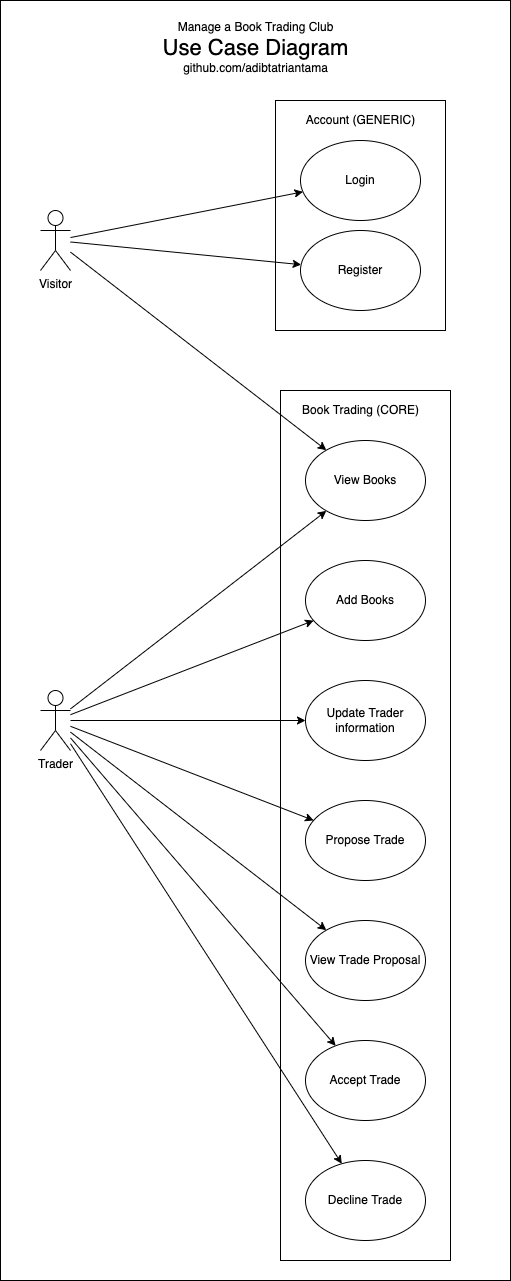

The diagram above was exported from draw.io. Its source (the exported page's mxGraphModel, read from the mxfile embedded in the PNG):
<mxGraphModel dx="1353" dy="1008" grid="1" gridSize="10" guides="1" tooltips="1" connect="1" arrows="1" fold="1" page="1" pageScale="1" pageWidth="850" pageHeight="1100" math="0" shadow="0">
  <root>
    <mxCell id="0" />
    <mxCell id="1" parent="0" />
    <mxCell id="7CkwjfvZM9UcGOH-BjTv-10" value="" style="whiteSpace=wrap;html=1;" vertex="1" parent="1">
      <mxGeometry x="130" y="20" width="510" height="1280" as="geometry" />
    </mxCell>
    <mxCell id="7CkwjfvZM9UcGOH-BjTv-7" value="" style="rounded=0;whiteSpace=wrap;html=1;" vertex="1" parent="1">
      <mxGeometry x="410" y="410" width="170" height="870" as="geometry" />
    </mxCell>
    <mxCell id="7CkwjfvZM9UcGOH-BjTv-6" value="" style="rounded=0;whiteSpace=wrap;html=1;" vertex="1" parent="1">
      <mxGeometry x="405" y="120" width="170" height="230" as="geometry" />
    </mxCell>
    <mxCell id="KFyderzq_zIhZ3nQHtGz-12" style="rounded=0;orthogonalLoop=1;jettySize=auto;html=1;" parent="1" source="KFyderzq_zIhZ3nQHtGz-1" target="KFyderzq_zIhZ3nQHtGz-2" edge="1">
      <mxGeometry relative="1" as="geometry" />
    </mxCell>
    <mxCell id="KFyderzq_zIhZ3nQHtGz-13" style="edgeStyle=none;rounded=0;orthogonalLoop=1;jettySize=auto;html=1;" parent="1" source="KFyderzq_zIhZ3nQHtGz-1" target="KFyderzq_zIhZ3nQHtGz-4" edge="1">
      <mxGeometry relative="1" as="geometry" />
    </mxCell>
    <mxCell id="KFyderzq_zIhZ3nQHtGz-14" style="edgeStyle=none;rounded=0;orthogonalLoop=1;jettySize=auto;html=1;" parent="1" source="KFyderzq_zIhZ3nQHtGz-1" target="KFyderzq_zIhZ3nQHtGz-5" edge="1">
      <mxGeometry relative="1" as="geometry" />
    </mxCell>
    <mxCell id="KFyderzq_zIhZ3nQHtGz-15" style="edgeStyle=none;rounded=0;orthogonalLoop=1;jettySize=auto;html=1;" parent="1" source="KFyderzq_zIhZ3nQHtGz-1" target="KFyderzq_zIhZ3nQHtGz-6" edge="1">
      <mxGeometry relative="1" as="geometry" />
    </mxCell>
    <mxCell id="KFyderzq_zIhZ3nQHtGz-16" style="edgeStyle=none;rounded=0;orthogonalLoop=1;jettySize=auto;html=1;" parent="1" source="KFyderzq_zIhZ3nQHtGz-1" target="KFyderzq_zIhZ3nQHtGz-11" edge="1">
      <mxGeometry relative="1" as="geometry" />
    </mxCell>
    <mxCell id="KFyderzq_zIhZ3nQHtGz-17" style="edgeStyle=none;rounded=0;orthogonalLoop=1;jettySize=auto;html=1;" parent="1" source="KFyderzq_zIhZ3nQHtGz-1" target="KFyderzq_zIhZ3nQHtGz-7" edge="1">
      <mxGeometry relative="1" as="geometry" />
    </mxCell>
    <mxCell id="KFyderzq_zIhZ3nQHtGz-19" style="edgeStyle=none;rounded=0;orthogonalLoop=1;jettySize=auto;html=1;" parent="1" source="KFyderzq_zIhZ3nQHtGz-1" target="KFyderzq_zIhZ3nQHtGz-8" edge="1">
      <mxGeometry relative="1" as="geometry" />
    </mxCell>
    <mxCell id="KFyderzq_zIhZ3nQHtGz-1" value="Trader" style="shape=umlActor;verticalLabelPosition=bottom;verticalAlign=top;html=1;" parent="1" vertex="1">
      <mxGeometry x="170" y="710" width="30" height="60" as="geometry" />
    </mxCell>
    <mxCell id="KFyderzq_zIhZ3nQHtGz-2" value="View Books" style="ellipse;whiteSpace=wrap;html=1;" parent="1" vertex="1">
      <mxGeometry x="435" y="460" width="120" height="80" as="geometry" />
    </mxCell>
    <mxCell id="KFyderzq_zIhZ3nQHtGz-4" value="Add Books" style="ellipse;whiteSpace=wrap;html=1;" parent="1" vertex="1">
      <mxGeometry x="435" y="580" width="120" height="80" as="geometry" />
    </mxCell>
    <mxCell id="KFyderzq_zIhZ3nQHtGz-5" value="Update Trader information" style="ellipse;whiteSpace=wrap;html=1;" parent="1" vertex="1">
      <mxGeometry x="435" y="700" width="120" height="80" as="geometry" />
    </mxCell>
    <mxCell id="KFyderzq_zIhZ3nQHtGz-6" value="Propose Trade" style="ellipse;whiteSpace=wrap;html=1;" parent="1" vertex="1">
      <mxGeometry x="435" y="820" width="120" height="80" as="geometry" />
    </mxCell>
    <mxCell id="KFyderzq_zIhZ3nQHtGz-7" value="Accept Trade" style="ellipse;whiteSpace=wrap;html=1;" parent="1" vertex="1">
      <mxGeometry x="435" y="1060" width="120" height="80" as="geometry" />
    </mxCell>
    <mxCell id="KFyderzq_zIhZ3nQHtGz-8" value="Decline Trade" style="ellipse;whiteSpace=wrap;html=1;" parent="1" vertex="1">
      <mxGeometry x="435" y="1180" width="120" height="80" as="geometry" />
    </mxCell>
    <mxCell id="KFyderzq_zIhZ3nQHtGz-11" value="View Trade Proposal" style="ellipse;whiteSpace=wrap;html=1;" parent="1" vertex="1">
      <mxGeometry x="435" y="940" width="120" height="80" as="geometry" />
    </mxCell>
    <mxCell id="7CkwjfvZM9UcGOH-BjTv-3" style="rounded=0;orthogonalLoop=1;jettySize=auto;html=1;" edge="1" parent="1" source="KFyderzq_zIhZ3nQHtGz-20" target="7CkwjfvZM9UcGOH-BjTv-1">
      <mxGeometry relative="1" as="geometry" />
    </mxCell>
    <mxCell id="7CkwjfvZM9UcGOH-BjTv-4" style="edgeStyle=none;rounded=0;orthogonalLoop=1;jettySize=auto;html=1;" edge="1" parent="1" source="KFyderzq_zIhZ3nQHtGz-20" target="7CkwjfvZM9UcGOH-BjTv-2">
      <mxGeometry relative="1" as="geometry" />
    </mxCell>
    <mxCell id="7CkwjfvZM9UcGOH-BjTv-5" style="edgeStyle=none;rounded=0;orthogonalLoop=1;jettySize=auto;html=1;" edge="1" parent="1" source="KFyderzq_zIhZ3nQHtGz-20" target="KFyderzq_zIhZ3nQHtGz-2">
      <mxGeometry relative="1" as="geometry" />
    </mxCell>
    <mxCell id="KFyderzq_zIhZ3nQHtGz-20" value="Visitor" style="shape=umlActor;verticalLabelPosition=bottom;verticalAlign=top;html=1;" parent="1" vertex="1">
      <mxGeometry x="170" y="230" width="30" height="60" as="geometry" />
    </mxCell>
    <mxCell id="7CkwjfvZM9UcGOH-BjTv-1" value="Login" style="ellipse;whiteSpace=wrap;html=1;" vertex="1" parent="1">
      <mxGeometry x="430" y="160" width="120" height="80" as="geometry" />
    </mxCell>
    <mxCell id="7CkwjfvZM9UcGOH-BjTv-2" value="Register" style="ellipse;whiteSpace=wrap;html=1;" vertex="1" parent="1">
      <mxGeometry x="430" y="250" width="120" height="80" as="geometry" />
    </mxCell>
    <mxCell id="7CkwjfvZM9UcGOH-BjTv-8" value="Account (GENERIC)" style="text;html=1;align=center;verticalAlign=middle;resizable=0;points=[];autosize=1;strokeColor=none;fillColor=none;" vertex="1" parent="1">
      <mxGeometry x="430" y="130" width="120" height="20" as="geometry" />
    </mxCell>
    <mxCell id="7CkwjfvZM9UcGOH-BjTv-9" value="Book Trading (CORE)" style="text;html=1;align=center;verticalAlign=middle;resizable=0;points=[];autosize=1;strokeColor=none;fillColor=none;" vertex="1" parent="1">
      <mxGeometry x="425" y="420" width="130" height="20" as="geometry" />
    </mxCell>
    <mxCell id="7CkwjfvZM9UcGOH-BjTv-11" value="Manage a Book Trading Club&lt;br&gt;&lt;font style=&quot;font-size: 22px&quot;&gt;Use Case Diagram&lt;/font&gt;" style="text;html=1;align=center;verticalAlign=middle;resizable=0;points=[];autosize=1;strokeColor=none;fillColor=none;" vertex="1" parent="1">
      <mxGeometry x="285" y="40" width="200" height="40" as="geometry" />
    </mxCell>
    <mxCell id="7CkwjfvZM9UcGOH-BjTv-13" value="&lt;font style=&quot;font-size: 12px&quot;&gt;github.com/adibtatriantama&lt;/font&gt;" style="text;html=1;align=center;verticalAlign=middle;resizable=0;points=[];autosize=1;strokeColor=none;fillColor=none;fontSize=22;" vertex="1" parent="1">
      <mxGeometry x="305" y="70" width="160" height="30" as="geometry" />
    </mxCell>
  </root>
</mxGraphModel>